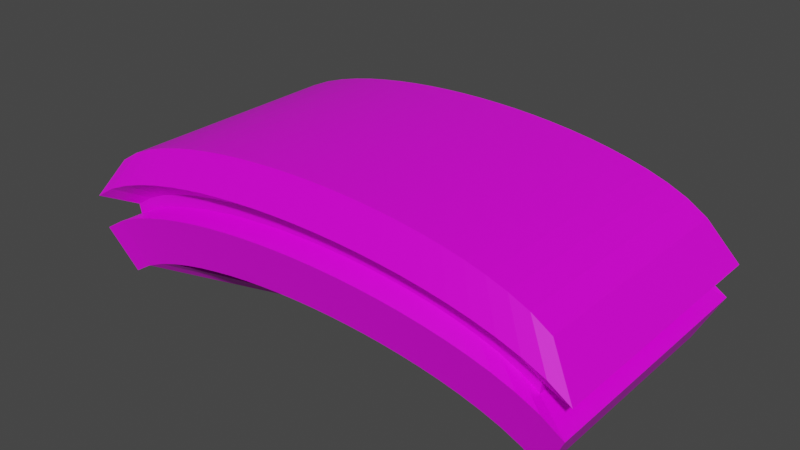 # Source: Solar_Breakout_Assets.blend  (saved by Blender 3.2.14; exported with 4.5.12 LTS)
import bpy
from mathutils import Matrix  # noqa: F401  (used for matrix-valued properties, if any)

bpy.ops.wm.read_factory_settings(use_empty=True)
scene = bpy.context.scene
scene.name = 'Scene'

# ---- collections
col_collection = bpy.data.collections.new('Collection'); scene.collection.children.link(col_collection)

# ---- images (referenced by path relative to the original .blend; pixels are not part of the script)
import os
ASSET_DIR = os.environ.get("B2B_ASSET_DIR", "")  # directory of the original .blend (textures are referenced by path, not embedded)
HERE = os.path.dirname(os.path.abspath(__file__))  # packed textures are extracted next to this script under _unpacked/

def load_image(name, relpath, width, height, colorspace="sRGB"):
    """Load a texture the original file referenced (path relative to the .blend, or extracted next to this script)."""
    p = next((c for c in (os.path.join(HERE, relpath), os.path.join(ASSET_DIR, relpath)) if relpath and os.path.exists(c)), "")
    if p:
        img = bpy.data.images.load(p, check_existing=True)
        img.name = name
    else:  # same state as the original file: an image datablock whose file is absent (Cycles renders it pink)
        img = bpy.data.images.new(name, width, height)
        img.source = "FILE"
        img.filepath = "//" + (relpath or name)
    img.colorspace_settings.name = colorspace
    return img
img_galactic_greens_32x_png = load_image('galactic-greens-32x.png', 'galactic-greens-32x.png', 1024, 1024, 'sRGB')

# ---- materials (node trees are filled in below, after node groups)
mat_material = bpy.data.materials.new('Material')
mat_material.alpha_threshold = 0.0
mat_material.use_transparent_shadow = False
mat_material.line_color = (0.0, 0.0, 0.0, 1.0)

# ---- material node trees
mat_material.use_nodes = True; mat_material.node_tree.nodes.clear()
_N = mat_material.node_tree.nodes; _L = mat_material.node_tree.links
n0 = _N.new('ShaderNodeOutputMaterial'); n0.name = 'Material Output'; n0.location = (300, 300)
n1 = _N.new('ShaderNodeBsdfPrincipled'); n1.name = 'Principled BSDF'; n1.location = (10, 300)
n1.distribution = 'GGX'
n1.subsurface_method = 'RANDOM_WALK_SKIN'
n1.inputs[2].default_value = 0.4
n1.inputs[3].default_value = 1.45
n1.inputs[27].default_value = (0.0, 0.0, 0.0, 1.0)
n1.inputs[28].default_value = 1.0
n2 = _N.new('ShaderNodeTexImage'); n2.name = 'Image Texture'; n2.location = (-316, 51)
n2.image = img_galactic_greens_32x_png
_L.new(n1.outputs[0], n0.inputs[0])
_L.new(n2.outputs[0], n1.inputs[0])
n0.is_active_output = True

# ---- world
world_world = bpy.data.worlds.new('World'); scene.world = world_world
world_world.use_nodes = True; world_world.node_tree.nodes.clear()
_N = world_world.node_tree.nodes; _L = world_world.node_tree.links
n0 = _N.new('ShaderNodeOutputWorld'); n0.name = 'World Output'; n0.location = (300, 300)
n1 = _N.new('ShaderNodeBackground'); n1.name = 'Background'; n1.location = (10, 300)
n1.inputs[0].default_value = (0.05088, 0.05088, 0.05088, 1.0)
_L.new(n1.outputs[0], n0.inputs[0])
n0.is_active_output = True
world_world.color = (0.05088, 0.05088, 0.05088)
world_world.use_sun_shadow = False
world_world.sun_shadow_jitter_overblur = 0.0

# ---- meshes
me_cube = bpy.data.meshes.new('Cube')
me_cube.from_pydata([(2.0, 1.0, 0.1946), (2.0, 1.0, -0.8054), (2.0, -1.0, 0.1946), (2.0, -1.0, -0.8054), (-2.0, 1.0, 0.1946), (-2.0, 1.0, -0.8054), (-2.0, -1.0, 0.1946), (-2.0, -1.0, -0.8054), (1.833, 1.0, -0.7006), (1.667, 1.0, -0.6274), (1.5, 1.0, -0.5708), (1.333, 1.0, -0.5254), (1.167, 1.0, -0.4884), (1.0, 1.0, -0.4583), (0.8333, 1.0, -0.4339), (0.6667, 1.0, -0.4147), (0.5, 1.0, -0.4001), (0.3333, 1.0, -0.3899), (0.1667, 1.0, -0.3839), (1.341e-07, 1.0, -0.3819), (-0.1667, 1.0, -0.3839), (-0.3333, 1.0, -0.3899), (-0.5, 1.0, -0.4001), (-0.6667, 1.0, -0.4147), (-0.8333, 1.0, -0.4339), (-1.0, 1.0, -0.4583), (-1.167, 1.0, -0.4884), (-1.333, 1.0, -0.5254), (-1.5, 1.0, -0.5708), (-1.667, 1.0, -0.6274), (-1.833, 1.0, -0.7006), (1.833, -1.0, 0.2994), (1.667, -1.0, 0.3726), (1.5, -1.0, 0.4292), (1.333, -1.0, 0.4746), (1.167, -1.0, 0.5116), (1.0, -1.0, 0.5417), (0.8333, -1.0, 0.5661), (0.6667, -1.0, 0.5853), (0.5, -1.0, 0.5999), (0.3333, -1.0, 0.6101), (0.1667, -1.0, 0.6161), (1.341e-07, -1.0, 0.6181), (-0.1667, -1.0, 0.6161), (-0.3333, -1.0, 0.6101), (-0.5, -1.0, 0.5999), (-0.6667, -1.0, 0.5853), (-0.8333, -1.0, 0.5661), (-1.0, -1.0, 0.5417), (-1.167, -1.0, 0.5116), (-1.333, -1.0, 0.4746), (-1.5, -1.0, 0.4292), (-1.667, -1.0, 0.3726), (-1.833, -1.0, 0.2994), (-1.833, -1.0, -0.7006), (-1.667, -1.0, -0.6274), (-1.5, -1.0, -0.5708), (-1.333, -1.0, -0.5254), (-1.167, -1.0, -0.4884), (-1.0, -1.0, -0.4583), (-0.8333, -1.0, -0.4339), (-0.6667, -1.0, -0.4147), (-0.5, -1.0, -0.4001), (-0.3333, -1.0, -0.3899), (-0.1667, -1.0, -0.3839), (-1.341e-07, -1.0, -0.3819), (0.1667, -1.0, -0.3839), (0.3333, -1.0, -0.3899), (0.5, -1.0, -0.4001), (0.6667, -1.0, -0.4147), (0.8333, -1.0, -0.4339), (1.0, -1.0, -0.4583), (1.167, -1.0, -0.4884), (1.333, -1.0, -0.5254), (1.5, -1.0, -0.5708), (1.667, -1.0, -0.6274), (1.833, -1.0, -0.7006), (-1.833, 1.0, 0.2994), (-1.667, 1.0, 0.3726), (-1.5, 1.0, 0.4292), (-1.333, 1.0, 0.4746), (-1.167, 1.0, 0.5116), (-1.0, 1.0, 0.5417), (-0.8333, 1.0, 0.5661), (-0.6667, 1.0, 0.5853), (-0.5, 1.0, 0.5999), (-0.3333, 1.0, 0.6101), (-0.1667, 1.0, 0.6161), (-1.341e-07, 1.0, 0.6181), (0.1667, 1.0, 0.6161), (0.3333, 1.0, 0.6101), (0.5, 1.0, 0.5999), (0.6667, 1.0, 0.5853), (0.8333, 1.0, 0.5661), (1.0, 1.0, 0.5417), (1.167, 1.0, 0.5116), (1.333, 1.0, 0.4746), (1.5, 1.0, 0.4292), (1.667, 1.0, 0.3726), (1.833, 1.0, 0.2994), (2.236, 1.118, -0.1485), (-2.236, -1.118, -0.1485), (2.236, -1.118, -0.1485), (-2.236, 1.118, -0.1485), (-2.05, 1.118, -0.03134), (-1.864, 1.118, 0.05053), (-1.677, 1.118, 0.1138), (-1.491, 1.118, 0.1645), (-1.305, 1.118, 0.2059), (-1.118, 1.118, 0.2396), (-0.9318, 1.118, 0.2669), (-0.7455, 1.118, 0.2884), (-0.5591, 1.118, 0.3047), (-0.3727, 1.118, 0.3161), (-0.1864, 1.118, 0.3228), (-4.727e-08, 1.118, 0.3251), (0.1864, 1.118, 0.3228), (0.3727, 1.118, 0.3161), (0.5591, 1.118, 0.3047), (0.7455, 1.118, 0.2884), (0.9318, 1.118, 0.2669), (1.118, 1.118, 0.2396), (1.305, 1.118, 0.2059), (1.491, 1.118, 0.1645), (1.677, 1.118, 0.1138), (1.864, 1.118, 0.05053), (2.05, 1.118, -0.03134), (2.05, -1.118, -0.03134), (1.864, -1.118, 0.05053), (1.677, -1.118, 0.1138), (1.491, -1.118, 0.1645), (1.305, -1.118, 0.2059), (1.118, -1.118, 0.2396), (0.9318, -1.118, 0.2669), (0.7455, -1.118, 0.2884), (0.5591, -1.118, 0.3047), (0.3727, -1.118, 0.3161), (0.1864, -1.118, 0.3228), (4.501e-08, -1.118, 0.3251), (-0.1864, -1.118, 0.3228), (-0.3727, -1.118, 0.3161), (-0.5591, -1.118, 0.3047), (-0.7455, -1.118, 0.2884), (-0.9318, -1.118, 0.2669), (-1.118, -1.118, 0.2396), (-1.305, -1.118, 0.2059), (-1.491, -1.118, 0.1645), (-1.677, -1.118, 0.1138), (-1.864, -1.118, 0.05053), (-2.05, -1.118, -0.03134), (2.19, 1.095, -0.4286), (2.19, -1.095, -0.4286), (-2.19, 1.095, -0.4286), (-2.007, 1.095, -0.3139), (-1.825, 1.095, -0.2338), (-1.642, 1.095, -0.1718), (-1.46, 1.095, -0.1221), (-1.277, 1.095, -0.08161), (-1.095, 1.095, -0.04858), (-0.9125, 1.095, -0.0219), (-0.73, 1.095, -0.0008471), (-0.5475, 1.095, 0.01509), (-0.365, 1.095, 0.02626), (-0.1825, 1.095, 0.03288), (2.55e-08, 1.095, 0.03508), (0.1825, 1.095, 0.03288), (0.365, 1.095, 0.02626), (0.5475, 1.095, 0.01509), (0.73, 1.095, -0.0008471), (0.9125, 1.095, -0.0219), (1.095, 1.095, -0.04858), (1.277, 1.095, -0.08161), (1.46, 1.095, -0.1221), (1.642, 1.095, -0.1718), (1.825, 1.095, -0.2338), (2.007, 1.095, -0.3139), (2.007, -1.095, -0.3139), (1.825, -1.095, -0.2338), (1.642, -1.095, -0.1718), (1.46, -1.095, -0.1221), (1.277, -1.095, -0.08161), (1.095, -1.095, -0.04858), (0.9125, -1.095, -0.0219), (0.73, -1.095, -0.0008471), (0.5475, -1.095, 0.01509), (0.365, -1.095, 0.02626), (0.1825, -1.095, 0.03288), (-3.318e-08, -1.095, 0.03508), (-0.1825, -1.095, 0.03288), (-0.365, -1.095, 0.02626), (-0.5475, -1.095, 0.01509), (-0.73, -1.095, -0.0008471), (-0.9125, -1.095, -0.0219), (-1.095, -1.095, -0.04858), (-1.277, -1.095, -0.08161), (-1.46, -1.095, -0.1221), (-1.642, -1.095, -0.1718), (-1.825, -1.095, -0.2338), (-2.007, -1.095, -0.3139), (-2.19, -1.095, -0.4286), (-1.911, -0.9555, -0.283), (-1.924, -0.9622, -0.181), (1.924, 0.9622, -0.181), (1.911, 0.9555, -0.283), (1.924, -0.9622, -0.181), (1.911, -0.9555, -0.283), (-1.924, 0.9622, -0.181), (-1.911, 0.9555, -0.283), (-1.764, 0.9622, -0.08018), (-1.752, 0.9555, -0.1829), (-1.604, 0.9622, -0.009726), (-1.593, 0.9555, -0.1129), (-1.443, 0.9622, 0.04471), (-1.433, 0.9555, -0.05887), (-1.283, 0.9622, 0.08839), (-1.274, 0.9555, -0.01548), (-1.123, 0.9622, 0.124), (-1.115, 0.9555, 0.01986), (-0.9622, 0.9622, 0.153), (-0.9555, 0.9555, 0.04868), (-0.8019, 0.9622, 0.1764), (-0.7963, 0.9555, 0.07196), (-0.6415, 0.9622, 0.195), (-0.637, 0.9555, 0.09034), (-0.4811, 0.9622, 0.209), (-0.4778, 0.9555, 0.1042), (-0.3207, 0.9622, 0.2188), (-0.3185, 0.9555, 0.114), (-0.1604, 0.9622, 0.2246), (-0.1593, 0.9555, 0.1198), (-1.827e-08, 0.9622, 0.2265), (2.741e-09, 0.9555, 0.1217), (0.1604, 0.9622, 0.2246), (0.1593, 0.9555, 0.1198), (0.3207, 0.9622, 0.2188), (0.3185, 0.9555, 0.114), (0.4811, 0.9622, 0.209), (0.4778, 0.9555, 0.1042), (0.6415, 0.9622, 0.195), (0.637, 0.9555, 0.09034), (0.8019, 0.9622, 0.1764), (0.7963, 0.9555, 0.07196), (0.9622, 0.9622, 0.153), (0.9555, 0.9555, 0.04868), (1.123, 0.9622, 0.124), (1.115, 0.9555, 0.01986), (1.283, 0.9622, 0.08839), (1.274, 0.9555, -0.01548), (1.443, 0.9622, 0.04471), (1.433, 0.9555, -0.05887), (1.604, 0.9622, -0.009726), (1.593, 0.9555, -0.1129), (1.764, 0.9622, -0.08018), (1.752, 0.9555, -0.1829), (1.764, -0.9622, -0.08018), (1.752, -0.9555, -0.1829), (1.604, -0.9622, -0.009726), (1.593, -0.9555, -0.1129), (1.443, -0.9622, 0.04471), (1.433, -0.9555, -0.05887), (1.283, -0.9622, 0.08839), (1.274, -0.9555, -0.01548), (1.123, -0.9622, 0.124), (1.115, -0.9555, 0.01986), (0.9622, -0.9622, 0.153), (0.9555, -0.9555, 0.04868), (0.8019, -0.9622, 0.1764), (0.7963, -0.9555, 0.07196), (0.6415, -0.9622, 0.195), (0.637, -0.9555, 0.09034), (0.4811, -0.9622, 0.209), (0.4778, -0.9555, 0.1042), (0.3207, -0.9622, 0.2188), (0.3185, -0.9555, 0.114), (0.1604, -0.9622, 0.2246), (0.1593, -0.9555, 0.1198), (1.926e-08, -0.9622, 0.2265), (-3.326e-09, -0.9555, 0.1217), (-0.1604, -0.9622, 0.2246), (-0.1593, -0.9555, 0.1198), (-0.3207, -0.9622, 0.2188), (-0.3185, -0.9555, 0.114), (-0.4811, -0.9622, 0.209), (-0.4778, -0.9555, 0.1042), (-0.6415, -0.9622, 0.195), (-0.637, -0.9555, 0.09034), (-0.8019, -0.9622, 0.1764), (-0.7963, -0.9555, 0.07196), (-0.9622, -0.9622, 0.153), (-0.9555, -0.9555, 0.04868), (-1.123, -0.9622, 0.124), (-1.115, -0.9555, 0.01986), (-1.283, -0.9622, 0.08839), (-1.274, -0.9555, -0.01548), (-1.443, -0.9622, 0.04471), (-1.433, -0.9555, -0.05887), (-1.604, -0.9622, -0.009726), (-1.593, -0.9555, -0.1129), (-1.764, -0.9622, -0.08018), (-1.752, -0.9555, -0.1829), (0.7593, 0.4142, -0.8627), (0.6903, 0.4142, -0.8324), (0.6213, 0.4142, -0.8089), (0.4832, 0.4142, -0.7748), (0.4142, 0.4142, -0.7623), (0.3451, 0.4142, -0.7522), (0.2071, 0.4142, -0.7382), (0.1381, 0.4142, -0.734), (0.06903, 0.4142, -0.7315), (3.901e-08, 0.4142, -0.7307), (-0.06903, 0.4142, -0.7315), (-0.1381, 0.4142, -0.734), (-0.2071, 0.4142, -0.7382), (-0.3451, 0.4142, -0.7522), (-0.4142, 0.4142, -0.7623), (-0.4832, 0.4142, -0.7748), (-0.6213, 0.4142, -0.8089), (-0.6903, 0.4142, -0.8324), (-0.7593, 0.4142, -0.8627), (-0.7593, -0.4142, -0.8627), (-0.6903, -0.4142, -0.8324), (-0.6213, -0.4142, -0.8089), (-0.4832, -0.4142, -0.7748), (-0.4142, -0.4142, -0.7623), (-0.3451, -0.4142, -0.7522), (-0.2071, -0.4142, -0.7382), (-0.1381, -0.4142, -0.734), (-0.06903, -0.4142, -0.7315), (-7.209e-08, -0.4142, -0.7307), (0.06903, -0.4142, -0.7315), (0.1381, -0.4142, -0.734), (0.2071, -0.4142, -0.7382), (0.3451, -0.4142, -0.7522), (0.4142, -0.4142, -0.7623), (0.4832, -0.4142, -0.7748), (0.6213, -0.4142, -0.8089), (0.6903, -0.4142, -0.8324), (0.7593, -0.4142, -0.8627)], [], [(77, 4, 6, 53), (149, 53, 6, 101), (101, 6, 4, 103), (8, 1, 3, 76), (100, 0, 2, 102), (126, 99, 0, 100), (103, 4, 77, 104), (104, 77, 78, 105), (105, 78, 79, 106), (106, 79, 80, 107), (107, 80, 81, 108), (108, 81, 82, 109), (109, 82, 83, 110), (110, 83, 84, 111), (111, 84, 85, 112), (112, 85, 86, 113), (113, 86, 87, 114), (114, 87, 88, 115), (115, 88, 89, 116), (116, 89, 90, 117), (117, 90, 91, 118), (118, 91, 92, 119), (119, 92, 93, 120), (120, 93, 94, 121), (121, 94, 95, 122), (122, 95, 96, 123), (123, 96, 97, 124), (124, 97, 98, 125), (125, 98, 99, 126), (5, 30, 54, 7), (21, 63, 326, 311), (8, 76, 337, 300), (28, 27, 57, 56), (27, 26, 58, 57), (62, 22, 312, 325), (10, 9, 301, 302), (24, 23, 61, 60), (23, 22, 62, 61), (63, 62, 325, 326), (21, 20, 64, 63), (9, 8, 300, 301), (76, 75, 336, 337), (18, 17, 67, 66), (74, 10, 302, 335), (16, 15, 69, 68), (15, 14, 70, 69), (22, 21, 311, 312), (24, 60, 324, 313), (12, 11, 73, 72), (11, 10, 74, 73), (75, 74, 335, 336), (12, 72, 334, 303), (102, 2, 31, 127), (127, 31, 32, 128), (128, 32, 33, 129), (129, 33, 34, 130), (130, 34, 35, 131), (131, 35, 36, 132), (132, 36, 37, 133), (133, 37, 38, 134), (134, 38, 39, 135), (135, 39, 40, 136), (136, 40, 41, 137), (137, 41, 42, 138), (138, 42, 43, 139), (139, 43, 44, 140), (140, 44, 45, 141), (141, 45, 46, 142), (142, 46, 47, 143), (143, 47, 48, 144), (144, 48, 49, 145), (145, 49, 50, 146), (146, 50, 51, 147), (147, 51, 52, 148), (148, 52, 53, 149), (0, 99, 31, 2), (99, 98, 32, 31), (98, 97, 33, 32), (97, 96, 34, 33), (96, 95, 35, 34), (95, 94, 36, 35), (94, 93, 37, 36), (93, 92, 38, 37), (92, 91, 39, 38), (91, 90, 40, 39), (90, 89, 41, 40), (89, 88, 42, 41), (88, 87, 43, 42), (87, 86, 44, 43), (86, 85, 45, 44), (85, 84, 46, 45), (84, 83, 47, 46), (83, 82, 48, 47), (82, 81, 49, 48), (81, 80, 50, 49), (80, 79, 51, 50), (79, 78, 52, 51), (78, 77, 53, 52), (296, 148, 149, 298), (294, 147, 148, 296), (292, 146, 147, 294), (290, 145, 146, 292), (288, 144, 145, 290), (286, 143, 144, 288), (284, 142, 143, 286), (282, 141, 142, 284), (280, 140, 141, 282), (278, 139, 140, 280), (276, 138, 139, 278), (274, 137, 138, 276), (272, 136, 137, 274), (270, 135, 136, 272), (268, 134, 135, 270), (266, 133, 134, 268), (264, 132, 133, 266), (262, 131, 132, 264), (260, 130, 131, 262), (258, 129, 130, 260), (256, 128, 129, 258), (254, 127, 128, 256), (204, 102, 127, 254), (250, 125, 126, 252), (248, 124, 125, 250), (246, 123, 124, 248), (244, 122, 123, 246), (242, 121, 122, 244), (240, 120, 121, 242), (238, 119, 120, 240), (236, 118, 119, 238), (234, 117, 118, 236), (232, 116, 117, 234), (230, 115, 116, 232), (228, 114, 115, 230), (226, 113, 114, 228), (224, 112, 113, 226), (222, 111, 112, 224), (220, 110, 111, 222), (218, 109, 110, 220), (216, 108, 109, 218), (214, 107, 108, 216), (212, 106, 107, 214), (210, 105, 106, 212), (208, 104, 105, 210), (206, 103, 104, 208), (252, 126, 100, 202), (202, 100, 102, 204), (201, 101, 103, 206), (298, 149, 101, 201), (54, 198, 199, 7), (7, 199, 152, 5), (1, 150, 151, 3), (8, 175, 150, 1), (5, 152, 153, 30), (30, 153, 154, 29), (29, 154, 155, 28), (28, 155, 156, 27), (27, 156, 157, 26), (26, 157, 158, 25), (25, 158, 159, 24), (24, 159, 160, 23), (23, 160, 161, 22), (22, 161, 162, 21), (21, 162, 163, 20), (20, 163, 164, 19), (19, 164, 165, 18), (18, 165, 166, 17), (17, 166, 167, 16), (16, 167, 168, 15), (15, 168, 169, 14), (14, 169, 170, 13), (13, 170, 171, 12), (12, 171, 172, 11), (11, 172, 173, 10), (10, 173, 174, 9), (9, 174, 175, 8), (3, 151, 176, 76), (76, 176, 177, 75), (75, 177, 178, 74), (74, 178, 179, 73), (73, 179, 180, 72), (72, 180, 181, 71), (71, 181, 182, 70), (70, 182, 183, 69), (69, 183, 184, 68), (68, 184, 185, 67), (67, 185, 186, 66), (66, 186, 187, 65), (65, 187, 188, 64), (64, 188, 189, 63), (63, 189, 190, 62), (62, 190, 191, 61), (61, 191, 192, 60), (60, 192, 193, 59), (59, 193, 194, 58), (58, 194, 195, 57), (57, 195, 196, 56), (56, 196, 197, 55), (55, 197, 198, 54), (198, 299, 200, 199), (299, 298, 201, 200), (199, 200, 207, 152), (200, 201, 206, 207), (150, 203, 205, 151), (203, 202, 204, 205), (175, 253, 203, 150), (253, 252, 202, 203), (152, 207, 209, 153), (207, 206, 208, 209), (153, 209, 211, 154), (209, 208, 210, 211), (154, 211, 213, 155), (211, 210, 212, 213), (155, 213, 215, 156), (213, 212, 214, 215), (156, 215, 217, 157), (215, 214, 216, 217), (157, 217, 219, 158), (217, 216, 218, 219), (158, 219, 221, 159), (219, 218, 220, 221), (159, 221, 223, 160), (221, 220, 222, 223), (160, 223, 225, 161), (223, 222, 224, 225), (161, 225, 227, 162), (225, 224, 226, 227), (162, 227, 229, 163), (227, 226, 228, 229), (163, 229, 231, 164), (229, 228, 230, 231), (164, 231, 233, 165), (231, 230, 232, 233), (165, 233, 235, 166), (233, 232, 234, 235), (166, 235, 237, 167), (235, 234, 236, 237), (167, 237, 239, 168), (237, 236, 238, 239), (168, 239, 241, 169), (239, 238, 240, 241), (169, 241, 243, 170), (241, 240, 242, 243), (170, 243, 245, 171), (243, 242, 244, 245), (171, 245, 247, 172), (245, 244, 246, 247), (172, 247, 249, 173), (247, 246, 248, 249), (173, 249, 251, 174), (249, 248, 250, 251), (174, 251, 253, 175), (251, 250, 252, 253), (151, 205, 255, 176), (205, 204, 254, 255), (176, 255, 257, 177), (255, 254, 256, 257), (177, 257, 259, 178), (257, 256, 258, 259), (178, 259, 261, 179), (259, 258, 260, 261), (179, 261, 263, 180), (261, 260, 262, 263), (180, 263, 265, 181), (263, 262, 264, 265), (181, 265, 267, 182), (265, 264, 266, 267), (182, 267, 269, 183), (267, 266, 268, 269), (183, 269, 271, 184), (269, 268, 270, 271), (184, 271, 273, 185), (271, 270, 272, 273), (185, 273, 275, 186), (273, 272, 274, 275), (186, 275, 277, 187), (275, 274, 276, 277), (187, 277, 279, 188), (277, 276, 278, 279), (188, 279, 281, 189), (279, 278, 280, 281), (189, 281, 283, 190), (281, 280, 282, 283), (190, 283, 285, 191), (283, 282, 284, 285), (191, 285, 287, 192), (285, 284, 286, 287), (192, 287, 289, 193), (287, 286, 288, 289), (193, 289, 291, 194), (289, 288, 290, 291), (194, 291, 293, 195), (291, 290, 292, 293), (195, 293, 295, 196), (293, 292, 294, 295), (196, 295, 297, 197), (295, 294, 296, 297), (197, 297, 299, 198), (297, 296, 298, 299), (318, 317, 320, 319), (317, 316, 321, 320), (315, 314, 323, 322), (314, 313, 324, 323), (312, 311, 326, 325), (310, 309, 328, 327), (309, 308, 329, 328), (307, 306, 331, 330), (305, 304, 333, 332), (304, 303, 334, 333), (302, 301, 336, 335), (301, 300, 337, 336), (65, 64, 327, 328), (25, 24, 313, 314), (64, 20, 310, 327), (66, 65, 328, 329), (26, 25, 314, 315), (13, 12, 303, 304), (14, 13, 304, 305), (18, 66, 329, 308), (68, 67, 330, 331), (55, 54, 319, 320), (67, 17, 307, 330), (29, 28, 316, 317), (54, 30, 318, 319), (56, 55, 320, 321), (16, 68, 331, 306), (30, 29, 317, 318), (17, 16, 306, 307), (71, 70, 332, 333), (28, 56, 321, 316), (70, 14, 305, 332), (72, 71, 333, 334), (59, 58, 322, 323), (19, 18, 308, 309), (58, 26, 315, 322), (60, 59, 323, 324), (20, 19, 309, 310)])
_uv = me_cube.uv_layers.new(name='UVMap')
_uv.uv.foreach_set('vector', [0.5924, 0.5124, 0.5936, 0.5124, 0.5936, 0.5413, 0.5924, 0.5413, 0.5547, 0.5691, 0.5647, 0.5691, 0.5647, 0.5703, 0.5547, 0.5703, 0.5547, 0.4545, 0.5647, 0.4545, 0.5647, 0.4835, 0.5547, 0.4835, 0.5346, 0.5124, 0.5358, 0.5124, 0.5358, 0.5413, 0.5346, 0.5413, 0.5547, 0.5124, 0.5647, 0.5124, 0.5647, 0.5413, 0.5547, 0.5413, 0.5547, 0.5112, 0.5647, 0.5112, 0.5647, 0.5124, 0.5547, 0.5124, 0.5547, 0.4835, 0.5647, 0.4835, 0.5647, 0.4847, 0.5547, 0.4847, 0.5547, 0.4847, 0.5647, 0.4847, 0.5647, 0.4859, 0.5547, 0.4859, 0.5547, 0.4859, 0.5647, 0.4859, 0.5647, 0.4871, 0.5547, 0.4871, 0.5547, 0.4871, 0.5647, 0.4871, 0.5647, 0.4883, 0.5547, 0.4883, 0.5547, 0.4883, 0.5647, 0.4883, 0.5647, 0.4895, 0.5547, 0.4895, 0.5547, 0.4895, 0.5647, 0.4895, 0.5647, 0.4907, 0.5547, 0.4907, 0.5547, 0.4907, 0.5647, 0.4907, 0.5647, 0.4919, 0.5547, 0.4919, 0.5547, 0.4919, 0.5647, 0.4919, 0.5647, 0.4931, 0.5547, 0.4931, 0.5547, 0.4931, 0.5647, 0.4931, 0.5647, 0.4943, 0.5547, 0.4943, 0.5547, 0.4943, 0.5647, 0.4943, 0.5647, 0.4955, 0.5547, 0.4955, 0.5547, 0.4955, 0.5647, 0.4955, 0.5647, 0.4967, 0.5547, 0.4967, 0.5547, 0.4967, 0.5647, 0.4967, 0.5647, 0.4979, 0.5547, 0.4979, 0.5547, 0.4979, 0.5647, 0.4979, 0.5647, 0.4991, 0.5547, 0.4991, 0.5547, 0.4991, 0.5647, 0.4991, 0.5647, 0.5003, 0.5547, 0.5003, 0.5547, 0.5003, 0.5647, 0.5003, 0.5647, 0.5016, 0.5547, 0.5016, 0.5547, 0.5016, 0.5647, 0.5016, 0.5647, 0.5028, 0.5547, 0.5028, 0.5547, 0.5028, 0.5647, 0.5028, 0.5647, 0.504, 0.5547, 0.504, 0.5547, 0.504, 0.5647, 0.504, 0.5647, 0.5052, 0.5547, 0.5052, 0.5547, 0.5052, 0.5647, 0.5052, 0.5647, 0.5064, 0.5547, 0.5064, 0.5547, 0.5064, 0.5647, 0.5064, 0.5647, 0.5076, 0.5547, 0.5076, 0.5547, 0.5076, 0.5647, 0.5076, 0.5647, 0.5088, 0.5547, 0.5088, 0.5547, 0.5088, 0.5647, 0.5088, 0.5647, 0.51, 0.5547, 0.51, 0.5547, 0.51, 0.5647, 0.51, 0.5647, 0.5112, 0.5547, 0.5112, 0.5068, 0.5124, 0.508, 0.5124, 0.508, 0.5413, 0.5068, 0.5413, 0.8624, 0.5124, 0.8624, 0.5413, 0.8624, 0.5413, 0.8624, 0.5124, 0.8781, 0.5124, 0.8781, 0.5413, 0.8781, 0.5413, 0.8781, 0.5124, 0.5104, 0.5124, 0.5116, 0.5124, 0.5116, 0.5413, 0.5104, 0.5413, 0.5116, 0.5124, 0.5129, 0.5124, 0.5129, 0.5413, 0.5116, 0.5413, 0.8612, 0.5413, 0.8612, 0.5124, 0.8612, 0.5124, 0.8612, 0.5413, 0.8793, 0.5088, 0.8793, 0.51, 0.8793, 0.51, 0.8793, 0.5088, 0.5153, 0.5124, 0.5165, 0.5124, 0.5165, 0.5413, 0.5153, 0.5413, 0.5165, 0.5124, 0.5177, 0.5124, 0.5177, 0.5413, 0.5165, 0.5413, 0.8793, 0.5582, 0.8793, 0.5594, 0.8793, 0.5594, 0.8793, 0.5582, 0.5189, 0.5124, 0.5201, 0.5124, 0.5201, 0.5413, 0.5189, 0.5413, 0.8793, 0.51, 0.8793, 0.5112, 0.8793, 0.5112, 0.8793, 0.51, 0.8793, 0.5425, 0.8793, 0.5437, 0.8793, 0.5437, 0.8793, 0.5425, 0.5225, 0.5124, 0.5237, 0.5124, 0.5237, 0.5413, 0.5225, 0.5413, 0.8757, 0.5413, 0.8757, 0.5124, 0.8757, 0.5124, 0.8757, 0.5413, 0.5249, 0.5124, 0.5261, 0.5124, 0.5261, 0.5413, 0.5249, 0.5413, 0.5261, 0.5124, 0.5273, 0.5124, 0.5273, 0.5413, 0.5261, 0.5413, 0.8793, 0.4943, 0.8793, 0.4955, 0.8793, 0.4955, 0.8793, 0.4943, 0.8588, 0.5124, 0.8588, 0.5413, 0.8588, 0.5413, 0.8588, 0.5124, 0.5297, 0.5124, 0.5309, 0.5124, 0.5309, 0.5413, 0.5297, 0.5413, 0.5309, 0.5124, 0.5321, 0.5124, 0.5321, 0.5413, 0.5309, 0.5413, 0.8793, 0.5437, 0.8793, 0.545, 0.8793, 0.545, 0.8793, 0.5437, 0.8733, 0.5124, 0.8733, 0.5413, 0.8733, 0.5413, 0.8733, 0.5124, 0.5547, 0.5413, 0.5647, 0.5413, 0.5647, 0.5425, 0.5547, 0.5425, 0.5547, 0.5425, 0.5647, 0.5425, 0.5647, 0.5437, 0.5547, 0.5437, 0.5547, 0.5437, 0.5647, 0.5437, 0.5647, 0.545, 0.5547, 0.545, 0.5547, 0.545, 0.5647, 0.545, 0.5647, 0.5462, 0.5547, 0.5462, 0.5547, 0.5462, 0.5647, 0.5462, 0.5647, 0.5474, 0.5547, 0.5474, 0.5547, 0.5474, 0.5647, 0.5474, 0.5647, 0.5486, 0.5547, 0.5486, 0.5547, 0.5486, 0.5647, 0.5486, 0.5647, 0.5498, 0.5547, 0.5498, 0.5547, 0.5498, 0.5647, 0.5498, 0.5647, 0.551, 0.5547, 0.551, 0.5547, 0.551, 0.5647, 0.551, 0.5647, 0.5522, 0.5547, 0.5522, 0.5547, 0.5522, 0.5647, 0.5522, 0.5647, 0.5534, 0.5547, 0.5534, 0.5547, 0.5534, 0.5647, 0.5534, 0.5647, 0.5546, 0.5547, 0.5546, 0.5547, 0.5546, 0.5647, 0.5546, 0.5647, 0.5558, 0.5547, 0.5558, 0.5547, 0.5558, 0.5647, 0.5558, 0.5647, 0.557, 0.5547, 0.557, 0.5547, 0.557, 0.5647, 0.557, 0.5647, 0.5582, 0.5547, 0.5582, 0.5547, 0.5582, 0.5647, 0.5582, 0.5647, 0.5594, 0.5547, 0.5594, 0.5547, 0.5594, 0.5647, 0.5594, 0.5647, 0.5606, 0.5547, 0.5606, 0.5547, 0.5606, 0.5647, 0.5606, 0.5647, 0.5618, 0.5547, 0.5618, 0.5547, 0.5618, 0.5647, 0.5618, 0.5647, 0.563, 0.5547, 0.563, 0.5547, 0.563, 0.5647, 0.563, 0.5647, 0.5642, 0.5547, 0.5642, 0.5547, 0.5642, 0.5647, 0.5642, 0.5647, 0.5654, 0.5547, 0.5654, 0.5547, 0.5654, 0.5647, 0.5654, 0.5647, 0.5667, 0.5547, 0.5667, 0.5547, 0.5667, 0.5647, 0.5667, 0.5647, 0.5679, 0.5547, 0.5679, 0.5547, 0.5679, 0.5647, 0.5679, 0.5647, 0.5691, 0.5547, 0.5691, 0.5647, 0.5124, 0.5659, 0.5124, 0.5659, 0.5413, 0.5647, 0.5413, 0.5659, 0.5124, 0.5671, 0.5124, 0.5671, 0.5413, 0.5659, 0.5413, 0.5671, 0.5124, 0.5683, 0.5124, 0.5683, 0.5413, 0.5671, 0.5413, 0.5683, 0.5124, 0.5695, 0.5124, 0.5695, 0.5413, 0.5683, 0.5413, 0.5695, 0.5124, 0.5707, 0.5124, 0.5707, 0.5413, 0.5695, 0.5413, 0.5707, 0.5124, 0.5719, 0.5124, 0.5719, 0.5413, 0.5707, 0.5413, 0.5719, 0.5124, 0.5731, 0.5124, 0.5731, 0.5413, 0.5719, 0.5413, 0.5731, 0.5124, 0.5743, 0.5124, 0.5743, 0.5413, 0.5731, 0.5413, 0.5743, 0.5124, 0.5755, 0.5124, 0.5755, 0.5413, 0.5743, 0.5413, 0.5755, 0.5124, 0.5767, 0.5124, 0.5767, 0.5413, 0.5755, 0.5413, 0.5767, 0.5124, 0.578, 0.5124, 0.578, 0.5413, 0.5767, 0.5413, 0.578, 0.5124, 0.5792, 0.5124, 0.5792, 0.5413, 0.578, 0.5413, 0.5792, 0.5124, 0.5804, 0.5124, 0.5804, 0.5413, 0.5792, 0.5413, 0.5804, 0.5124, 0.5816, 0.5124, 0.5816, 0.5413, 0.5804, 0.5413, 0.5816, 0.5124, 0.5828, 0.5124, 0.5828, 0.5413, 0.5816, 0.5413, 0.5828, 0.5124, 0.584, 0.5124, 0.584, 0.5413, 0.5828, 0.5413, 0.584, 0.5124, 0.5852, 0.5124, 0.5852, 0.5413, 0.584, 0.5413, 0.5852, 0.5124, 0.5864, 0.5124, 0.5864, 0.5413, 0.5852, 0.5413, 0.5864, 0.5124, 0.5876, 0.5124, 0.5876, 0.5413, 0.5864, 0.5413, 0.5876, 0.5124, 0.5888, 0.5124, 0.5888, 0.5413, 0.5876, 0.5413, 0.5888, 0.5124, 0.59, 0.5124, 0.59, 0.5413, 0.5888, 0.5413, 0.59, 0.5124, 0.5912, 0.5124, 0.5912, 0.5413, 0.59, 0.5413, 0.5912, 0.5124, 0.5924, 0.5124, 0.5924, 0.5413, 0.5912, 0.5413, 0.9887, 0.6547, 0.9912, 0.6547, 0.9912, 0.6559, 0.9887, 0.6559, 0.9887, 0.6535, 0.9912, 0.6535, 0.9912, 0.6547, 0.9887, 0.6547, 0.9887, 0.6523, 0.9912, 0.6523, 0.9912, 0.6535, 0.9887, 0.6535, 0.9887, 0.6511, 0.9912, 0.6511, 0.9912, 0.6523, 0.9887, 0.6523, 0.9887, 0.6498, 0.9912, 0.6498, 0.9912, 0.6511, 0.9887, 0.6511, 0.9887, 0.6486, 0.9912, 0.6486, 0.9912, 0.6498, 0.9887, 0.6498, 0.9887, 0.6474, 0.9912, 0.6474, 0.9912, 0.6486, 0.9887, 0.6486, 0.9887, 0.6462, 0.9912, 0.6462, 0.9912, 0.6474, 0.9887, 0.6474, 0.9887, 0.645, 0.9912, 0.645, 0.9912, 0.6462, 0.9887, 0.6462, 0.9887, 0.6438, 0.9912, 0.6438, 0.9912, 0.645, 0.9887, 0.645, 0.9887, 0.6426, 0.9912, 0.6426, 0.9912, 0.6438, 0.9887, 0.6438, 0.9887, 0.6414, 0.9912, 0.6414, 0.9912, 0.6426, 0.9887, 0.6426, 0.9887, 0.6402, 0.9912, 0.6402, 0.9912, 0.6414, 0.9887, 0.6414, 0.9887, 0.639, 0.9912, 0.639, 0.9912, 0.6402, 0.9887, 0.6402, 0.9887, 0.6378, 0.9912, 0.6378, 0.9912, 0.639, 0.9887, 0.639, 0.9887, 0.6366, 0.9912, 0.6366, 0.9912, 0.6378, 0.9887, 0.6378, 0.9887, 0.6354, 0.9912, 0.6354, 0.9912, 0.6366, 0.9887, 0.6366, 0.9887, 0.6342, 0.9912, 0.6342, 0.9912, 0.6354, 0.9887, 0.6354, 0.9887, 0.633, 0.9912, 0.633, 0.9912, 0.6342, 0.9887, 0.6342, 0.9887, 0.6318, 0.9912, 0.6318, 0.9912, 0.633, 0.9887, 0.633, 0.9887, 0.6306, 0.9912, 0.6306, 0.9912, 0.6318, 0.9887, 0.6318, 0.9887, 0.6294, 0.9912, 0.6294, 0.9912, 0.6306, 0.9887, 0.6306, 0.9887, 0.6281, 0.9912, 0.6281, 0.9912, 0.6294, 0.9887, 0.6294, 0.9887, 0.5968, 0.9912, 0.5968, 0.9912, 0.598, 0.9887, 0.598, 0.9887, 0.5956, 0.9912, 0.5956, 0.9912, 0.5968, 0.9887, 0.5968, 0.9887, 0.5944, 0.9912, 0.5944, 0.9912, 0.5956, 0.9887, 0.5956, 0.9887, 0.5932, 0.9912, 0.5932, 0.9912, 0.5944, 0.9887, 0.5944, 0.9887, 0.592, 0.9912, 0.592, 0.9912, 0.5932, 0.9887, 0.5932, 0.9887, 0.5908, 0.9912, 0.5908, 0.9912, 0.592, 0.9887, 0.592, 0.9887, 0.5896, 0.9912, 0.5896, 0.9912, 0.5908, 0.9887, 0.5908, 0.9887, 0.5884, 0.9912, 0.5884, 0.9912, 0.5896, 0.9887, 0.5896, 0.9887, 0.5872, 0.9912, 0.5872, 0.9912, 0.5884, 0.9887, 0.5884, 0.9887, 0.586, 0.9912, 0.586, 0.9912, 0.5872, 0.9887, 0.5872, 0.9887, 0.5847, 0.9912, 0.5847, 0.9912, 0.586, 0.9887, 0.586, 0.9887, 0.5835, 0.9912, 0.5835, 0.9912, 0.5847, 0.9887, 0.5847, 0.9887, 0.5823, 0.9912, 0.5823, 0.9912, 0.5835, 0.9887, 0.5835, 0.9887, 0.5811, 0.9912, 0.5811, 0.9912, 0.5823, 0.9887, 0.5823, 0.9887, 0.5799, 0.9912, 0.5799, 0.9912, 0.5811, 0.9887, 0.5811, 0.9887, 0.5787, 0.9912, 0.5787, 0.9912, 0.5799, 0.9887, 0.5799, 0.9887, 0.5775, 0.9912, 0.5775, 0.9912, 0.5787, 0.9887, 0.5787, 0.9887, 0.5763, 0.9912, 0.5763, 0.9912, 0.5775, 0.9887, 0.5775, 0.9887, 0.5751, 0.9912, 0.5751, 0.9912, 0.5763, 0.9887, 0.5763, 0.9887, 0.5739, 0.9912, 0.5739, 0.9912, 0.5751, 0.9887, 0.5751, 0.9887, 0.5727, 0.9912, 0.5727, 0.9912, 0.5739, 0.9887, 0.5739, 0.9887, 0.5715, 0.9912, 0.5715, 0.9912, 0.5727, 0.9887, 0.5727, 0.9887, 0.5703, 0.9912, 0.5703, 0.9912, 0.5715, 0.9887, 0.5715, 0.9887, 0.598, 0.9912, 0.598, 0.9912, 0.5992, 0.9887, 0.5992, 0.9887, 0.5992, 0.9912, 0.5992, 0.9912, 0.6281, 0.9887, 0.6281, 0.9887, 0.5413, 0.9912, 0.5413, 0.9912, 0.5703, 0.9887, 0.5703, 0.9887, 0.6559, 0.9912, 0.6559, 0.9912, 0.6571, 0.9887, 0.6571, 0.5358, 0.5691, 0.5468, 0.5691, 0.5468, 0.5703, 0.5358, 0.5703, 0.5358, 0.4545, 0.5468, 0.4545, 0.5468, 0.4835, 0.5358, 0.4835, 0.5358, 0.5124, 0.5468, 0.5124, 0.5468, 0.5413, 0.5358, 0.5413, 0.5358, 0.5112, 0.5468, 0.5112, 0.5468, 0.5124, 0.5358, 0.5124, 0.5358, 0.4835, 0.5468, 0.4835, 0.5468, 0.4847, 0.5358, 0.4847, 0.5358, 0.4847, 0.5468, 0.4847, 0.5468, 0.4859, 0.5358, 0.4859, 0.5358, 0.4859, 0.5468, 0.4859, 0.5468, 0.4871, 0.5358, 0.4871, 0.5358, 0.4871, 0.5468, 0.4871, 0.5468, 0.4883, 0.5358, 0.4883, 0.5358, 0.4883, 0.5468, 0.4883, 0.5468, 0.4895, 0.5358, 0.4895, 0.5358, 0.4895, 0.5468, 0.4895, 0.5468, 0.4907, 0.5358, 0.4907, 0.5358, 0.4907, 0.5468, 0.4907, 0.5468, 0.4919, 0.5358, 0.4919, 0.5358, 0.4919, 0.5468, 0.4919, 0.5468, 0.4931, 0.5358, 0.4931, 0.5358, 0.4931, 0.5468, 0.4931, 0.5468, 0.4943, 0.5358, 0.4943, 0.5358, 0.4943, 0.5468, 0.4943, 0.5468, 0.4955, 0.5358, 0.4955, 0.5358, 0.4955, 0.5468, 0.4955, 0.5468, 0.4967, 0.5358, 0.4967, 0.5358, 0.4967, 0.5468, 0.4967, 0.5468, 0.4979, 0.5358, 0.4979, 0.5358, 0.4979, 0.5468, 0.4979, 0.5468, 0.4991, 0.5358, 0.4991, 0.5358, 0.4991, 0.5468, 0.4991, 0.5468, 0.5003, 0.5358, 0.5003, 0.5358, 0.5003, 0.5468, 0.5003, 0.5468, 0.5016, 0.5358, 0.5016, 0.5358, 0.5016, 0.5468, 0.5016, 0.5468, 0.5028, 0.5358, 0.5028, 0.5358, 0.5028, 0.5468, 0.5028, 0.5468, 0.504, 0.5358, 0.504, 0.5358, 0.504, 0.5468, 0.504, 0.5468, 0.5052, 0.5358, 0.5052, 0.5358, 0.5052, 0.5468, 0.5052, 0.5468, 0.5064, 0.5358, 0.5064, 0.5358, 0.5064, 0.5468, 0.5064, 0.5468, 0.5076, 0.5358, 0.5076, 0.5358, 0.5076, 0.5468, 0.5076, 0.5468, 0.5088, 0.5358, 0.5088, 0.5358, 0.5088, 0.5468, 0.5088, 0.5468, 0.51, 0.5358, 0.51, 0.5358, 0.51, 0.5468, 0.51, 0.5468, 0.5112, 0.5358, 0.5112, 0.5358, 0.5413, 0.5468, 0.5413, 0.5468, 0.5425, 0.5358, 0.5425, 0.5358, 0.5425, 0.5468, 0.5425, 0.5468, 0.5437, 0.5358, 0.5437, 0.5358, 0.5437, 0.5468, 0.5437, 0.5468, 0.545, 0.5358, 0.545, 0.5358, 0.545, 0.5468, 0.545, 0.5468, 0.5462, 0.5358, 0.5462, 0.5358, 0.5462, 0.5468, 0.5462, 0.5468, 0.5474, 0.5358, 0.5474, 0.5358, 0.5474, 0.5468, 0.5474, 0.5468, 0.5486, 0.5358, 0.5486, 0.5358, 0.5486, 0.5468, 0.5486, 0.5468, 0.5498, 0.5358, 0.5498, 0.5358, 0.5498, 0.5468, 0.5498, 0.5468, 0.551, 0.5358, 0.551, 0.5358, 0.551, 0.5468, 0.551, 0.5468, 0.5522, 0.5358, 0.5522, 0.5358, 0.5522, 0.5468, 0.5522, 0.5468, 0.5534, 0.5358, 0.5534, 0.5358, 0.5534, 0.5468, 0.5534, 0.5468, 0.5546, 0.5358, 0.5546, 0.5358, 0.5546, 0.5468, 0.5546, 0.5468, 0.5558, 0.5358, 0.5558, 0.5358, 0.5558, 0.5468, 0.5558, 0.5468, 0.557, 0.5358, 0.557, 0.5358, 0.557, 0.5468, 0.557, 0.5468, 0.5582, 0.5358, 0.5582, 0.5358, 0.5582, 0.5468, 0.5582, 0.5468, 0.5594, 0.5358, 0.5594, 0.5358, 0.5594, 0.5468, 0.5594, 0.5468, 0.5606, 0.5358, 0.5606, 0.5358, 0.5606, 0.5468, 0.5606, 0.5468, 0.5618, 0.5358, 0.5618, 0.5358, 0.5618, 0.5468, 0.5618, 0.5468, 0.563, 0.5358, 0.563, 0.5358, 0.563, 0.5468, 0.563, 0.5468, 0.5642, 0.5358, 0.5642, 0.5358, 0.5642, 0.5468, 0.5642, 0.5468, 0.5654, 0.5358, 0.5654, 0.5358, 0.5654, 0.5468, 0.5654, 0.5468, 0.5667, 0.5358, 0.5667, 0.5358, 0.5667, 0.5468, 0.5667, 0.5468, 0.5679, 0.5358, 0.5679, 0.5358, 0.5679, 0.5468, 0.5679, 0.5468, 0.5691, 0.5358, 0.5691, 0.9834, 0.6559, 0.9861, 0.6559, 0.9861, 0.6571, 0.9834, 0.6571, 0.05221, 0.4823, 0.05483, 0.4823, 0.05483, 0.4835, 0.05221, 0.4835, 0.9834, 0.5413, 0.9861, 0.5413, 0.9861, 0.5703, 0.9834, 0.5703, 0.05221, 0.3677, 0.05483, 0.3677, 0.05483, 0.3967, 0.05221, 0.3967, 0.9834, 0.5992, 0.9861, 0.5992, 0.9861, 0.6281, 0.9834, 0.6281, 0.05221, 0.4256, 0.05483, 0.4256, 0.05483, 0.4545, 0.05221, 0.4545, 0.9834, 0.598, 0.9861, 0.598, 0.9861, 0.5992, 0.9834, 0.5992, 0.05221, 0.4244, 0.05483, 0.4244, 0.05483, 0.4256, 0.05221, 0.4256, 0.9834, 0.5703, 0.9861, 0.5703, 0.9861, 0.5715, 0.9834, 0.5715, 0.05221, 0.3967, 0.05483, 0.3967, 0.05483, 0.3979, 0.05221, 0.3979, 0.9834, 0.5715, 0.9861, 0.5715, 0.9861, 0.5727, 0.9834, 0.5727, 0.05221, 0.3979, 0.05483, 0.3979, 0.05483, 0.3991, 0.05221, 0.3991, 0.9834, 0.5727, 0.9861, 0.5727, 0.9861, 0.5739, 0.9834, 0.5739, 0.05221, 0.3991, 0.05483, 0.3991, 0.05483, 0.4003, 0.05221, 0.4003, 0.9834, 0.5739, 0.9861, 0.5739, 0.9861, 0.5751, 0.9834, 0.5751, 0.05221, 0.4003, 0.05483, 0.4003, 0.05483, 0.4015, 0.05221, 0.4015, 0.9834, 0.5751, 0.9861, 0.5751, 0.9861, 0.5763, 0.9834, 0.5763, 0.05221, 0.4015, 0.05483, 0.4015, 0.05483, 0.4027, 0.05221, 0.4027, 0.9834, 0.5763, 0.9861, 0.5763, 0.9861, 0.5775, 0.9834, 0.5775, 0.05221, 0.4027, 0.05483, 0.4027, 0.05483, 0.4039, 0.05221, 0.4039, 0.9834, 0.5775, 0.9861, 0.5775, 0.9861, 0.5787, 0.9834, 0.5787, 0.05221, 0.4039, 0.05483, 0.4039, 0.05483, 0.4051, 0.05221, 0.4051, 0.9834, 0.5787, 0.9861, 0.5787, 0.9861, 0.5799, 0.9834, 0.5799, 0.05221, 0.4051, 0.05483, 0.4051, 0.05483, 0.4063, 0.05221, 0.4063, 0.9834, 0.5799, 0.9861, 0.5799, 0.9861, 0.5811, 0.9834, 0.5811, 0.05221, 0.4063, 0.05483, 0.4063, 0.05483, 0.4075, 0.05221, 0.4075, 0.9834, 0.5811, 0.9861, 0.5811, 0.9861, 0.5823, 0.9834, 0.5823, 0.05221, 0.4075, 0.05483, 0.4075, 0.05483, 0.4087, 0.05221, 0.4087, 0.9834, 0.5823, 0.9861, 0.5823, 0.9861, 0.5835, 0.9834, 0.5835, 0.05221, 0.4087, 0.05483, 0.4087, 0.05483, 0.4099, 0.05221, 0.4099, 0.9834, 0.5835, 0.9861, 0.5835, 0.9861, 0.5847, 0.9834, 0.5847, 0.05221, 0.4099, 0.05483, 0.4099, 0.05483, 0.4111, 0.05221, 0.4111, 0.9834, 0.5847, 0.9861, 0.5847, 0.9861, 0.586, 0.9834, 0.586, 0.05221, 0.4111, 0.05483, 0.4111, 0.05483, 0.4123, 0.05221, 0.4123, 0.9834, 0.586, 0.9861, 0.586, 0.9861, 0.5872, 0.9834, 0.5872, 0.05221, 0.4123, 0.05483, 0.4123, 0.05483, 0.4135, 0.05221, 0.4135, 0.9834, 0.5872, 0.9861, 0.5872, 0.9861, 0.5884, 0.9834, 0.5884, 0.05221, 0.4135, 0.05483, 0.4135, 0.05483, 0.4147, 0.05221, 0.4147, 0.9834, 0.5884, 0.9861, 0.5884, 0.9861, 0.5896, 0.9834, 0.5896, 0.05221, 0.4147, 0.05483, 0.4147, 0.05483, 0.4159, 0.05221, 0.4159, 0.9834, 0.5896, 0.9861, 0.5896, 0.9861, 0.5908, 0.9834, 0.5908, 0.05221, 0.4159, 0.05483, 0.4159, 0.05483, 0.4172, 0.05221, 0.4172, 0.9834, 0.5908, 0.9861, 0.5908, 0.9861, 0.592, 0.9834, 0.592, 0.05221, 0.4172, 0.05483, 0.4172, 0.05483, 0.4184, 0.05221, 0.4184, 0.9834, 0.592, 0.9861, 0.592, 0.9861, 0.5932, 0.9834, 0.5932, 0.05221, 0.4184, 0.05483, 0.4184, 0.05483, 0.4196, 0.05221, 0.4196, 0.9834, 0.5932, 0.9861, 0.5932, 0.9861, 0.5944, 0.9834, 0.5944, 0.05221, 0.4196, 0.05483, 0.4196, 0.05483, 0.4208, 0.05221, 0.4208, 0.9834, 0.5944, 0.9861, 0.5944, 0.9861, 0.5956, 0.9834, 0.5956, 0.05221, 0.4208, 0.05483, 0.4208, 0.05483, 0.422, 0.05221, 0.422, 0.9834, 0.5956, 0.9861, 0.5956, 0.9861, 0.5968, 0.9834, 0.5968, 0.05221, 0.422, 0.05483, 0.422, 0.05483, 0.4232, 0.05221, 0.4232, 0.9834, 0.5968, 0.9861, 0.5968, 0.9861, 0.598, 0.9834, 0.598, 0.05221, 0.4232, 0.05483, 0.4232, 0.05483, 0.4244, 0.05221, 0.4244, 0.9834, 0.6281, 0.9861, 0.6281, 0.9861, 0.6294, 0.9834, 0.6294, 0.05221, 0.4545, 0.05483, 0.4545, 0.05483, 0.4557, 0.05221, 0.4557, 0.9834, 0.6294, 0.9861, 0.6294, 0.9861, 0.6306, 0.9834, 0.6306, 0.05221, 0.4557, 0.05483, 0.4557, 0.05483, 0.4569, 0.05221, 0.4569, 0.9834, 0.6306, 0.9861, 0.6306, 0.9861, 0.6318, 0.9834, 0.6318, 0.05221, 0.4569, 0.05483, 0.4569, 0.05483, 0.4581, 0.05221, 0.4581, 0.9834, 0.6318, 0.9861, 0.6318, 0.9861, 0.633, 0.9834, 0.633, 0.05221, 0.4581, 0.05483, 0.4581, 0.05483, 0.4593, 0.05221, 0.4593, 0.9834, 0.633, 0.9861, 0.633, 0.9861, 0.6342, 0.9834, 0.6342, 0.05221, 0.4593, 0.05483, 0.4593, 0.05483, 0.4606, 0.05221, 0.4606, 0.9834, 0.6342, 0.9861, 0.6342, 0.9861, 0.6354, 0.9834, 0.6354, 0.05221, 0.4606, 0.05483, 0.4606, 0.05483, 0.4618, 0.05221, 0.4618, 0.9834, 0.6354, 0.9861, 0.6354, 0.9861, 0.6366, 0.9834, 0.6366, 0.05221, 0.4618, 0.05483, 0.4618, 0.05483, 0.463, 0.05221, 0.463, 0.9834, 0.6366, 0.9861, 0.6366, 0.9861, 0.6378, 0.9834, 0.6378, 0.05221, 0.463, 0.05483, 0.463, 0.05483, 0.4642, 0.05221, 0.4642, 0.9834, 0.6378, 0.9861, 0.6378, 0.9861, 0.639, 0.9834, 0.639, 0.05221, 0.4642, 0.05483, 0.4642, 0.05483, 0.4654, 0.05221, 0.4654, 0.9834, 0.639, 0.9861, 0.639, 0.9861, 0.6402, 0.9834, 0.6402, 0.05221, 0.4654, 0.05483, 0.4654, 0.05483, 0.4666, 0.05221, 0.4666, 0.9834, 0.6402, 0.9861, 0.6402, 0.9861, 0.6414, 0.9834, 0.6414, 0.05221, 0.4666, 0.05483, 0.4666, 0.05483, 0.4678, 0.05221, 0.4678, 0.9834, 0.6414, 0.9861, 0.6414, 0.9861, 0.6426, 0.9834, 0.6426, 0.05221, 0.4678, 0.05483, 0.4678, 0.05483, 0.469, 0.05221, 0.469, 0.9834, 0.6426, 0.9861, 0.6426, 0.9861, 0.6438, 0.9834, 0.6438, 0.05221, 0.469, 0.05483, 0.469, 0.05483, 0.4702, 0.05221, 0.4702, 0.9834, 0.6438, 0.9861, 0.6438, 0.9861, 0.645, 0.9834, 0.645, 0.05221, 0.4702, 0.05483, 0.4702, 0.05483, 0.4714, 0.05221, 0.4714, 0.9834, 0.645, 0.9861, 0.645, 0.9861, 0.6462, 0.9834, 0.6462, 0.05221, 0.4714, 0.05483, 0.4714, 0.05483, 0.4726, 0.05221, 0.4726, 0.9834, 0.6462, 0.9861, 0.6462, 0.9861, 0.6474, 0.9834, 0.6474, 0.05221, 0.4726, 0.05483, 0.4726, 0.05483, 0.4738, 0.05221, 0.4738, 0.9834, 0.6474, 0.9861, 0.6474, 0.9861, 0.6486, 0.9834, 0.6486, 0.05221, 0.4738, 0.05483, 0.4738, 0.05483, 0.475, 0.05221, 0.475, 0.9834, 0.6486, 0.9861, 0.6486, 0.9861, 0.6498, 0.9834, 0.6498, 0.05221, 0.475, 0.05483, 0.475, 0.05483, 0.4762, 0.05221, 0.4762, 0.9834, 0.6498, 0.9861, 0.6498, 0.9861, 0.6511, 0.9834, 0.6511, 0.05221, 0.4762, 0.05483, 0.4762, 0.05483, 0.4774, 0.05221, 0.4774, 0.9834, 0.6511, 0.9861, 0.6511, 0.9861, 0.6523, 0.9834, 0.6523, 0.05221, 0.4774, 0.05483, 0.4774, 0.05483, 0.4786, 0.05221, 0.4786, 0.9834, 0.6523, 0.9861, 0.6523, 0.9861, 0.6535, 0.9834, 0.6535, 0.05221, 0.4786, 0.05483, 0.4786, 0.05483, 0.4798, 0.05221, 0.4798, 0.9834, 0.6535, 0.9861, 0.6535, 0.9861, 0.6547, 0.9834, 0.6547, 0.05221, 0.4798, 0.05483, 0.4798, 0.05483, 0.481, 0.05221, 0.481, 0.9834, 0.6547, 0.9861, 0.6547, 0.9861, 0.6559, 0.9834, 0.6559, 0.05221, 0.481, 0.05483, 0.481, 0.05483, 0.4823, 0.05221, 0.4823, 0.508, 0.5124, 0.5092, 0.5124, 0.5092, 0.5413, 0.508, 0.5413, 0.5092, 0.5124, 0.5104, 0.5124, 0.5104, 0.5413, 0.5092, 0.5413, 0.5129, 0.5124, 0.5141, 0.5124, 0.5141, 0.5413, 0.5129, 0.5413, 0.5141, 0.5124, 0.5153, 0.5124, 0.5153, 0.5413, 0.5141, 0.5413, 0.5177, 0.5124, 0.5189, 0.5124, 0.5189, 0.5413, 0.5177, 0.5413, 0.5201, 0.5124, 0.5213, 0.5124, 0.5213, 0.5413, 0.5201, 0.5413, 0.5213, 0.5124, 0.5225, 0.5124, 0.5225, 0.5413, 0.5213, 0.5413, 0.5237, 0.5124, 0.5249, 0.5124, 0.5249, 0.5413, 0.5237, 0.5413, 0.5273, 0.5124, 0.5285, 0.5124, 0.5285, 0.5413, 0.5273, 0.5413, 0.5285, 0.5124, 0.5297, 0.5124, 0.5297, 0.5413, 0.5285, 0.5413, 0.5321, 0.5124, 0.5333, 0.5124, 0.5333, 0.5413, 0.5321, 0.5413, 0.5333, 0.5124, 0.5346, 0.5124, 0.5346, 0.5413, 0.5333, 0.5413, 0.8793, 0.5558, 0.8793, 0.557, 0.8793, 0.557, 0.8793, 0.5558, 0.8793, 0.4907, 0.8793, 0.4919, 0.8793, 0.4919, 0.8793, 0.4907, 0.8636, 0.5413, 0.8636, 0.5124, 0.8636, 0.5124, 0.8636, 0.5413, 0.8793, 0.5546, 0.8793, 0.5558, 0.8793, 0.5558, 0.8793, 0.5546, 0.8793, 0.4895, 0.8793, 0.4907, 0.8793, 0.4907, 0.8793, 0.4895, 0.8793, 0.5052, 0.8793, 0.5064, 0.8793, 0.5064, 0.8793, 0.5052, 0.8793, 0.504, 0.8793, 0.5052, 0.8793, 0.5052, 0.8793, 0.504, 0.866, 0.5124, 0.866, 0.5413, 0.866, 0.5413, 0.866, 0.5124, 0.8793, 0.5522, 0.8793, 0.5534, 0.8793, 0.5534, 0.8793, 0.5522, 0.8793, 0.5679, 0.8793, 0.5691, 0.8793, 0.5691, 0.8793, 0.5679, 0.8672, 0.5413, 0.8672, 0.5124, 0.8672, 0.5124, 0.8672, 0.5413, 0.8793, 0.4859, 0.8793, 0.4871, 0.8793, 0.4871, 0.8793, 0.4859, 0.8516, 0.5413, 0.8516, 0.5124, 0.8516, 0.5124, 0.8516, 0.5413, 0.8793, 0.5667, 0.8793, 0.5679, 0.8793, 0.5679, 0.8793, 0.5667, 0.8684, 0.5124, 0.8684, 0.5413, 0.8684, 0.5413, 0.8684, 0.5124, 0.8793, 0.4847, 0.8793, 0.4859, 0.8793, 0.4859, 0.8793, 0.4847, 0.8793, 0.5003, 0.8793, 0.5016, 0.8793, 0.5016, 0.8793, 0.5003, 0.8793, 0.5486, 0.8793, 0.5498, 0.8793, 0.5498, 0.8793, 0.5486, 0.854, 0.5124, 0.854, 0.5413, 0.854, 0.5413, 0.854, 0.5124, 0.8708, 0.5413, 0.8708, 0.5124, 0.8708, 0.5124, 0.8708, 0.5413, 0.8793, 0.5474, 0.8793, 0.5486, 0.8793, 0.5486, 0.8793, 0.5474, 0.8793, 0.563, 0.8793, 0.5642, 0.8793, 0.5642, 0.8793, 0.563, 0.8793, 0.4979, 0.8793, 0.4991, 0.8793, 0.4991, 0.8793, 0.4979, 0.8564, 0.5413, 0.8564, 0.5124, 0.8564, 0.5124, 0.8564, 0.5413, 0.8793, 0.5618, 0.8793, 0.563, 0.8793, 0.563, 0.8793, 0.5618, 0.8793, 0.4967, 0.8793, 0.4979, 0.8793, 0.4979, 0.8793, 0.4967])
me_cube.materials.append(mat_material)
me_cube.use_mirror_vertex_groups = False
me_cube.update()
me_cube_002 = bpy.data.meshes.new('Cube.002')
me_cube_002.from_pydata([(-0.8579, -0.1412, -0.4778), (-0.8579, -0.2389, -0.3801), (-0.9557, -0.1412, -0.3801), (-0.8579, -0.2389, 0.3801), (-0.8579, -0.1412, 0.4778), (-0.9557, -0.1412, 0.3801), (-0.8579, 0.1412, -0.4778), (-0.9557, 0.1412, -0.3801), (-0.8579, 0.2389, -0.3801), (-0.8579, 0.1412, 0.4778), (-0.8579, 0.2389, 0.3801), (-0.9557, 0.1412, 0.3801), (0.8579, -0.1412, -0.4778), (0.9557, -0.1412, -0.3801), (0.8579, -0.2389, -0.3801), (0.8579, -0.1412, 0.4778), (0.8579, -0.2389, 0.3801), (0.9557, -0.1412, 0.3801), (0.8579, 0.1412, -0.4778), (0.8579, 0.2389, -0.3801), (0.9557, 0.1412, -0.3801), (0.8579, 0.1412, 0.4778), (0.9557, 0.1412, 0.3801), (0.8579, 0.2389, 0.3801)], [], [(14, 16, 3, 1), (20, 22, 17, 13), (21, 9, 4, 15), (2, 5, 11, 7), (8, 10, 23, 19), (0, 1, 2), (3, 4, 5), (6, 7, 8), (9, 10, 11), (12, 13, 14), (15, 16, 17), (18, 19, 20), (21, 22, 23), (6, 0, 2, 7), (1, 3, 5, 2), (4, 9, 11, 5), (10, 8, 7, 11), (18, 6, 8, 19), (9, 21, 23, 10), (22, 20, 19, 23), (12, 18, 20, 13), (21, 15, 17, 22), (16, 14, 13, 17), (0, 12, 14, 1), (15, 4, 3, 16), (6, 18, 12, 0)])
_uv = me_cube_002.uv_layers.new(name='UVMap')
_uv.uv.foreach_set('vector', [0.4006, 0.7628, 0.5994, 0.7628, 0.5994, 0.9872, 0.4006, 0.9872, 0.4006, 0.5511, 0.5994, 0.5511, 0.5994, 0.6989, 0.4006, 0.6989, 0.6378, 0.5511, 0.8622, 0.5511, 0.8622, 0.6989, 0.6378, 0.6989, 0.4006, 0.05115, 0.5994, 0.05115, 0.5994, 0.1989, 0.4006, 0.1989, 0.4006, 0.2628, 0.5994, 0.2628, 0.5994, 0.4872, 0.4006, 0.4872, 0.1378, 0.6989, 0.1378, 0.75, 0.125, 0.6989, 0.5994, 0.0, 0.625, 0.05115, 0.5994, 0.05115, 0.1378, 0.5511, 0.125, 0.5511, 0.1378, 0.5, 0.625, 0.1989, 0.5994, 0.25, 0.5994, 0.1989, 0.3622, 0.6989, 0.375, 0.6989, 0.3622, 0.75, 0.625, 0.7628, 0.5994, 0.7628, 0.5994, 0.75, 0.3622, 0.5511, 0.3622, 0.5, 0.375, 0.5511, 0.625, 0.4872, 0.5994, 0.5, 0.5994, 0.4872, 0.1378, 0.5511, 0.1378, 0.6989, 0.125, 0.6989, 0.125, 0.5511, 0.4006, 0.0, 0.5994, 0.0, 0.5994, 0.05115, 0.4006, 0.05115, 0.625, 0.05115, 0.625, 0.1989, 0.5994, 0.1989, 0.5994, 0.05115, 0.5994, 0.2628, 0.4006, 0.2628, 0.4006, 0.1989, 0.5994, 0.1989, 0.3622, 0.5511, 0.1378, 0.5511, 0.1378, 0.5, 0.3622, 0.5, 0.625, 0.2628, 0.625, 0.4872, 0.5994, 0.4872, 0.5994, 0.2628, 0.5994, 0.5511, 0.4006, 0.5511, 0.4006, 0.4872, 0.5994, 0.4872, 0.3622, 0.6989, 0.3622, 0.5511, 0.4006, 0.5511, 0.4006, 0.6989, 0.6378, 0.5511, 0.6378, 0.6989, 0.5994, 0.6989, 0.5994, 0.5511, 0.5994, 0.7628, 0.4006, 0.7628, 0.4006, 0.6989, 0.5994, 0.6989, 0.1378, 0.6989, 0.3622, 0.6989, 0.3622, 0.75, 0.1378, 0.75, 0.625, 0.7628, 0.625, 0.9872, 0.5994, 0.9872, 0.5994, 0.7628, 0.1378, 0.5511, 0.3622, 0.5511, 0.3622, 0.6989, 0.1378, 0.6989])
me_cube_002.update()

# ---- objects
ob_paddle = bpy.data.objects.new('Paddle', me_cube)
ob_brick = bpy.data.objects.new('Brick', me_cube_002)

# ---- transforms, parenting, visibility, modifiers, constraints
ob_paddle.location = (0.0, 0.0, 0.0)
ob_paddle.lock_rotations_4d = False
ob_paddle.empty_display_type = 'ARROWS'
ob_paddle.lineart.crease_threshold = 0.0
ob_brick.location = (0.0, 0.0, 0.0)

# ---- collection membership
col_collection.objects.link(ob_paddle)
col_collection.objects.link(ob_brick)

# ---- scene / render settings (as saved in the file)
scene.frame_start = 1; scene.frame_end = 250; scene.frame_set(1)
scene.render.engine = 'BLENDER_EEVEE_NEXT'
scene.cycles.sampling_pattern = 'TABULATED_SOBOL'
scene.cycles.use_light_tree = False
scene.view_settings.view_transform = 'Filmic'
bpy.context.view_layer.update()

# ---- added for rendering (the .blend has no active camera and no usable light): camera, sun
cam_auto = bpy.data.cameras.new('AutoCamera')
cam_auto.lens = 50.0
cam_auto.sensor_width = 36.0
cam_auto.clip_end = 1000.0
ob_auto_camera = bpy.data.objects.new('AutoCamera', cam_auto)
scene.collection.objects.link(ob_auto_camera)
ob_auto_camera.location = (4.82534, -5.7904, 3.73799)
ob_auto_camera.rotation_euler = (1.09748, -7.21219e-08, 0.694738)
scene.camera = ob_auto_camera
light_auto_sun = bpy.data.lights.new('AutoSun', 'SUN')
light_auto_sun.energy = 3.0
light_auto_sun.angle = 0.0523599
ob_auto_sun = bpy.data.objects.new('AutoSun', light_auto_sun)
scene.collection.objects.link(ob_auto_sun)
ob_auto_sun.rotation_euler = (0.872665, 0.174533, 0.523599)
bpy.context.view_layer.update()
